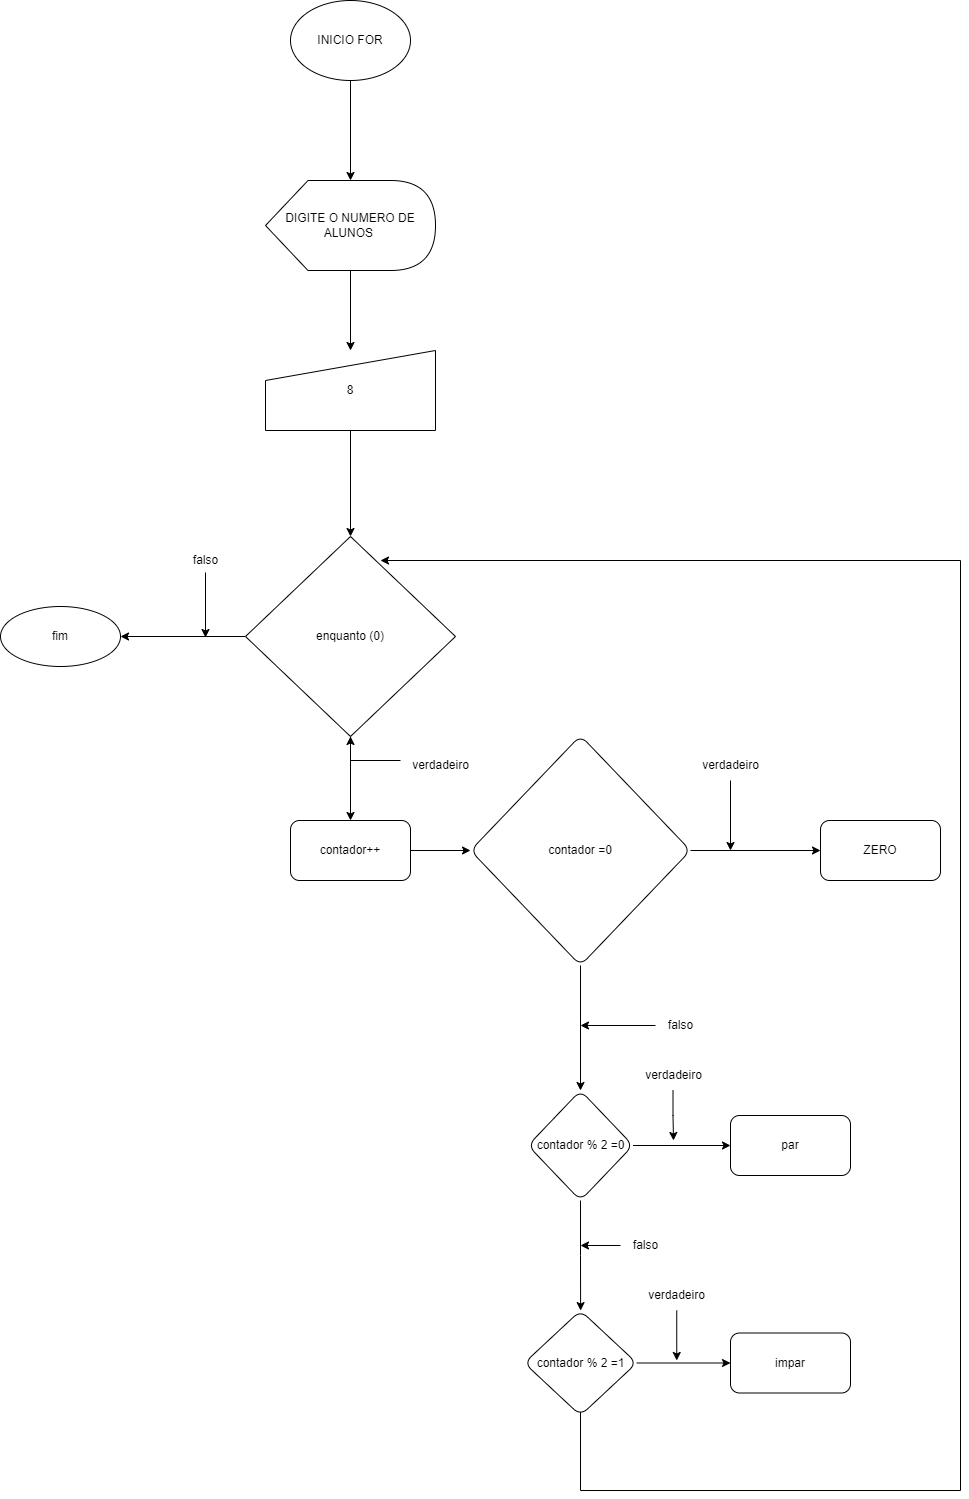

The diagram above was exported from draw.io. Its source (the exported page's mxGraphModel, read from the mxfile embedded in the PNG):
<mxGraphModel dx="2249" dy="794" grid="1" gridSize="10" guides="1" tooltips="1" connect="1" arrows="1" fold="1" page="1" pageScale="1" pageWidth="827" pageHeight="1169" math="0" shadow="0">
  <root>
    <mxCell id="0" />
    <mxCell id="1" parent="0" />
    <mxCell id="2fDnqvljGknfhYHcliyY-13" value="" style="edgeStyle=orthogonalEdgeStyle;rounded=0;orthogonalLoop=1;jettySize=auto;html=1;" edge="1" parent="1" source="KRipYCimLtPMhKZcHNRR-1" target="KRipYCimLtPMhKZcHNRR-3">
      <mxGeometry relative="1" as="geometry" />
    </mxCell>
    <mxCell id="KRipYCimLtPMhKZcHNRR-1" value="INICIO FOR" style="ellipse;whiteSpace=wrap;html=1;" parent="1" vertex="1">
      <mxGeometry x="80" y="10" width="120" height="80" as="geometry" />
    </mxCell>
    <mxCell id="2fDnqvljGknfhYHcliyY-16" value="" style="edgeStyle=orthogonalEdgeStyle;rounded=0;orthogonalLoop=1;jettySize=auto;html=1;" edge="1" parent="1" source="KRipYCimLtPMhKZcHNRR-3" target="KRipYCimLtPMhKZcHNRR-4">
      <mxGeometry relative="1" as="geometry" />
    </mxCell>
    <mxCell id="KRipYCimLtPMhKZcHNRR-3" value="DIGITE O NUMERO DE ALUNOS&amp;nbsp;" style="shape=display;whiteSpace=wrap;html=1;" parent="1" vertex="1">
      <mxGeometry x="55" y="190" width="170" height="90" as="geometry" />
    </mxCell>
    <mxCell id="2fDnqvljGknfhYHcliyY-12" value="" style="edgeStyle=orthogonalEdgeStyle;rounded=0;orthogonalLoop=1;jettySize=auto;html=1;" edge="1" parent="1" source="KRipYCimLtPMhKZcHNRR-4" target="KRipYCimLtPMhKZcHNRR-7">
      <mxGeometry relative="1" as="geometry" />
    </mxCell>
    <mxCell id="KRipYCimLtPMhKZcHNRR-4" value="8" style="shape=manualInput;whiteSpace=wrap;html=1;" parent="1" vertex="1">
      <mxGeometry x="55" y="360" width="170" height="80" as="geometry" />
    </mxCell>
    <mxCell id="2fDnqvljGknfhYHcliyY-11" value="" style="edgeStyle=orthogonalEdgeStyle;rounded=0;orthogonalLoop=1;jettySize=auto;html=1;" edge="1" parent="1" source="KRipYCimLtPMhKZcHNRR-7" target="2fDnqvljGknfhYHcliyY-2">
      <mxGeometry relative="1" as="geometry" />
    </mxCell>
    <mxCell id="2fDnqvljGknfhYHcliyY-55" value="" style="edgeStyle=orthogonalEdgeStyle;rounded=0;orthogonalLoop=1;jettySize=auto;html=1;" edge="1" parent="1" source="KRipYCimLtPMhKZcHNRR-7" target="2fDnqvljGknfhYHcliyY-54">
      <mxGeometry relative="1" as="geometry" />
    </mxCell>
    <mxCell id="KRipYCimLtPMhKZcHNRR-7" value="enquanto (0)" style="rhombus;whiteSpace=wrap;html=1;" parent="1" vertex="1">
      <mxGeometry x="35" y="546" width="210" height="200" as="geometry" />
    </mxCell>
    <mxCell id="2fDnqvljGknfhYHcliyY-27" value="" style="edgeStyle=orthogonalEdgeStyle;rounded=0;orthogonalLoop=1;jettySize=auto;html=1;" edge="1" parent="1" source="2fDnqvljGknfhYHcliyY-2" target="2fDnqvljGknfhYHcliyY-26">
      <mxGeometry relative="1" as="geometry" />
    </mxCell>
    <mxCell id="2fDnqvljGknfhYHcliyY-2" value="contador++" style="rounded=1;whiteSpace=wrap;html=1;" vertex="1" parent="1">
      <mxGeometry x="80" y="830" width="120" height="60" as="geometry" />
    </mxCell>
    <mxCell id="2fDnqvljGknfhYHcliyY-57" value="" style="edgeStyle=orthogonalEdgeStyle;rounded=0;orthogonalLoop=1;jettySize=auto;html=1;" edge="1" parent="1" source="2fDnqvljGknfhYHcliyY-5" target="KRipYCimLtPMhKZcHNRR-7">
      <mxGeometry relative="1" as="geometry">
        <Array as="points">
          <mxPoint x="140" y="770" />
        </Array>
      </mxGeometry>
    </mxCell>
    <mxCell id="2fDnqvljGknfhYHcliyY-5" value="verdadeiro" style="text;html=1;align=center;verticalAlign=middle;resizable=0;points=[];autosize=1;strokeColor=none;fillColor=none;" vertex="1" parent="1">
      <mxGeometry x="190" y="760" width="80" height="30" as="geometry" />
    </mxCell>
    <mxCell id="2fDnqvljGknfhYHcliyY-63" style="edgeStyle=orthogonalEdgeStyle;rounded=0;orthogonalLoop=1;jettySize=auto;html=1;" edge="1" parent="1">
      <mxGeometry relative="1" as="geometry">
        <mxPoint x="-5" y="647" as="targetPoint" />
        <mxPoint x="-5" y="582" as="sourcePoint" />
      </mxGeometry>
    </mxCell>
    <mxCell id="2fDnqvljGknfhYHcliyY-6" value="falso" style="text;html=1;align=center;verticalAlign=middle;resizable=0;points=[];autosize=1;strokeColor=none;fillColor=none;" vertex="1" parent="1">
      <mxGeometry x="-30" y="555" width="50" height="30" as="geometry" />
    </mxCell>
    <mxCell id="2fDnqvljGknfhYHcliyY-33" value="" style="edgeStyle=orthogonalEdgeStyle;rounded=0;orthogonalLoop=1;jettySize=auto;html=1;" edge="1" parent="1" source="2fDnqvljGknfhYHcliyY-26" target="2fDnqvljGknfhYHcliyY-32">
      <mxGeometry relative="1" as="geometry" />
    </mxCell>
    <mxCell id="2fDnqvljGknfhYHcliyY-45" value="" style="edgeStyle=orthogonalEdgeStyle;rounded=0;orthogonalLoop=1;jettySize=auto;html=1;" edge="1" parent="1" source="2fDnqvljGknfhYHcliyY-26" target="2fDnqvljGknfhYHcliyY-44">
      <mxGeometry relative="1" as="geometry" />
    </mxCell>
    <mxCell id="2fDnqvljGknfhYHcliyY-26" value="contador =0" style="rhombus;whiteSpace=wrap;html=1;rounded=1;" vertex="1" parent="1">
      <mxGeometry x="260" y="745" width="220" height="230" as="geometry" />
    </mxCell>
    <mxCell id="2fDnqvljGknfhYHcliyY-32" value="ZERO" style="whiteSpace=wrap;html=1;rounded=1;" vertex="1" parent="1">
      <mxGeometry x="610" y="830" width="120" height="60" as="geometry" />
    </mxCell>
    <mxCell id="2fDnqvljGknfhYHcliyY-43" value="" style="edgeStyle=orthogonalEdgeStyle;rounded=0;orthogonalLoop=1;jettySize=auto;html=1;" edge="1" parent="1">
      <mxGeometry relative="1" as="geometry">
        <mxPoint x="370" y="1420" as="sourcePoint" />
        <mxPoint x="170" y="570" as="targetPoint" />
        <Array as="points">
          <mxPoint x="370" y="1500" />
          <mxPoint x="750" y="1500" />
        </Array>
      </mxGeometry>
    </mxCell>
    <mxCell id="2fDnqvljGknfhYHcliyY-38" value="par" style="whiteSpace=wrap;html=1;rounded=1;" vertex="1" parent="1">
      <mxGeometry x="520" y="1125" width="120" height="60" as="geometry" />
    </mxCell>
    <mxCell id="2fDnqvljGknfhYHcliyY-40" value="impar" style="whiteSpace=wrap;html=1;rounded=1;" vertex="1" parent="1">
      <mxGeometry x="520" y="1342.5" width="120" height="60" as="geometry" />
    </mxCell>
    <mxCell id="2fDnqvljGknfhYHcliyY-47" value="" style="edgeStyle=orthogonalEdgeStyle;rounded=0;orthogonalLoop=1;jettySize=auto;html=1;" edge="1" parent="1" source="2fDnqvljGknfhYHcliyY-44" target="2fDnqvljGknfhYHcliyY-46">
      <mxGeometry relative="1" as="geometry" />
    </mxCell>
    <mxCell id="2fDnqvljGknfhYHcliyY-49" value="" style="edgeStyle=orthogonalEdgeStyle;rounded=0;orthogonalLoop=1;jettySize=auto;html=1;" edge="1" parent="1" source="2fDnqvljGknfhYHcliyY-44" target="2fDnqvljGknfhYHcliyY-38">
      <mxGeometry relative="1" as="geometry" />
    </mxCell>
    <mxCell id="2fDnqvljGknfhYHcliyY-44" value="contador % 2 =0" style="rhombus;whiteSpace=wrap;html=1;rounded=1;" vertex="1" parent="1">
      <mxGeometry x="317.5" y="1100" width="105" height="110" as="geometry" />
    </mxCell>
    <mxCell id="2fDnqvljGknfhYHcliyY-48" value="" style="edgeStyle=orthogonalEdgeStyle;rounded=0;orthogonalLoop=1;jettySize=auto;html=1;" edge="1" parent="1" source="2fDnqvljGknfhYHcliyY-46" target="2fDnqvljGknfhYHcliyY-40">
      <mxGeometry relative="1" as="geometry" />
    </mxCell>
    <mxCell id="2fDnqvljGknfhYHcliyY-46" value="contador % 2 =1" style="rhombus;whiteSpace=wrap;html=1;rounded=1;" vertex="1" parent="1">
      <mxGeometry x="313.75" y="1320" width="112.5" height="105" as="geometry" />
    </mxCell>
    <mxCell id="2fDnqvljGknfhYHcliyY-58" style="edgeStyle=orthogonalEdgeStyle;rounded=0;orthogonalLoop=1;jettySize=auto;html=1;" edge="1" parent="1" source="2fDnqvljGknfhYHcliyY-50">
      <mxGeometry relative="1" as="geometry">
        <mxPoint x="520" y="860" as="targetPoint" />
      </mxGeometry>
    </mxCell>
    <mxCell id="2fDnqvljGknfhYHcliyY-50" value="verdadeiro" style="text;html=1;align=center;verticalAlign=middle;resizable=0;points=[];autosize=1;strokeColor=none;fillColor=none;" vertex="1" parent="1">
      <mxGeometry x="480" y="760" width="80" height="30" as="geometry" />
    </mxCell>
    <mxCell id="2fDnqvljGknfhYHcliyY-59" style="edgeStyle=orthogonalEdgeStyle;rounded=0;orthogonalLoop=1;jettySize=auto;html=1;" edge="1" parent="1" source="2fDnqvljGknfhYHcliyY-51">
      <mxGeometry relative="1" as="geometry">
        <mxPoint x="370" y="1035" as="targetPoint" />
      </mxGeometry>
    </mxCell>
    <mxCell id="2fDnqvljGknfhYHcliyY-51" value="falso" style="text;html=1;align=center;verticalAlign=middle;resizable=0;points=[];autosize=1;strokeColor=none;fillColor=none;" vertex="1" parent="1">
      <mxGeometry x="445" y="1020" width="50" height="30" as="geometry" />
    </mxCell>
    <mxCell id="2fDnqvljGknfhYHcliyY-60" style="edgeStyle=orthogonalEdgeStyle;rounded=0;orthogonalLoop=1;jettySize=auto;html=1;" edge="1" parent="1" source="2fDnqvljGknfhYHcliyY-52">
      <mxGeometry relative="1" as="geometry">
        <mxPoint x="463" y="1150" as="targetPoint" />
      </mxGeometry>
    </mxCell>
    <mxCell id="2fDnqvljGknfhYHcliyY-52" value="verdadeiro" style="text;html=1;align=center;verticalAlign=middle;resizable=0;points=[];autosize=1;strokeColor=none;fillColor=none;" vertex="1" parent="1">
      <mxGeometry x="422.5" y="1070" width="80" height="30" as="geometry" />
    </mxCell>
    <mxCell id="2fDnqvljGknfhYHcliyY-62" style="edgeStyle=orthogonalEdgeStyle;rounded=0;orthogonalLoop=1;jettySize=auto;html=1;" edge="1" parent="1" source="2fDnqvljGknfhYHcliyY-53">
      <mxGeometry relative="1" as="geometry">
        <mxPoint x="466.25" y="1370" as="targetPoint" />
      </mxGeometry>
    </mxCell>
    <mxCell id="2fDnqvljGknfhYHcliyY-53" value="verdadeiro" style="text;html=1;align=center;verticalAlign=middle;resizable=0;points=[];autosize=1;strokeColor=none;fillColor=none;" vertex="1" parent="1">
      <mxGeometry x="426.25" y="1290" width="80" height="30" as="geometry" />
    </mxCell>
    <mxCell id="2fDnqvljGknfhYHcliyY-54" value="fim" style="ellipse;whiteSpace=wrap;html=1;" vertex="1" parent="1">
      <mxGeometry x="-210" y="616" width="120" height="60" as="geometry" />
    </mxCell>
    <mxCell id="2fDnqvljGknfhYHcliyY-61" style="edgeStyle=orthogonalEdgeStyle;rounded=0;orthogonalLoop=1;jettySize=auto;html=1;" edge="1" parent="1" source="2fDnqvljGknfhYHcliyY-56">
      <mxGeometry relative="1" as="geometry">
        <mxPoint x="370" y="1255" as="targetPoint" />
      </mxGeometry>
    </mxCell>
    <mxCell id="2fDnqvljGknfhYHcliyY-56" value="falso" style="text;html=1;align=center;verticalAlign=middle;resizable=0;points=[];autosize=1;strokeColor=none;fillColor=none;" vertex="1" parent="1">
      <mxGeometry x="410" y="1240" width="50" height="30" as="geometry" />
    </mxCell>
  </root>
</mxGraphModel>